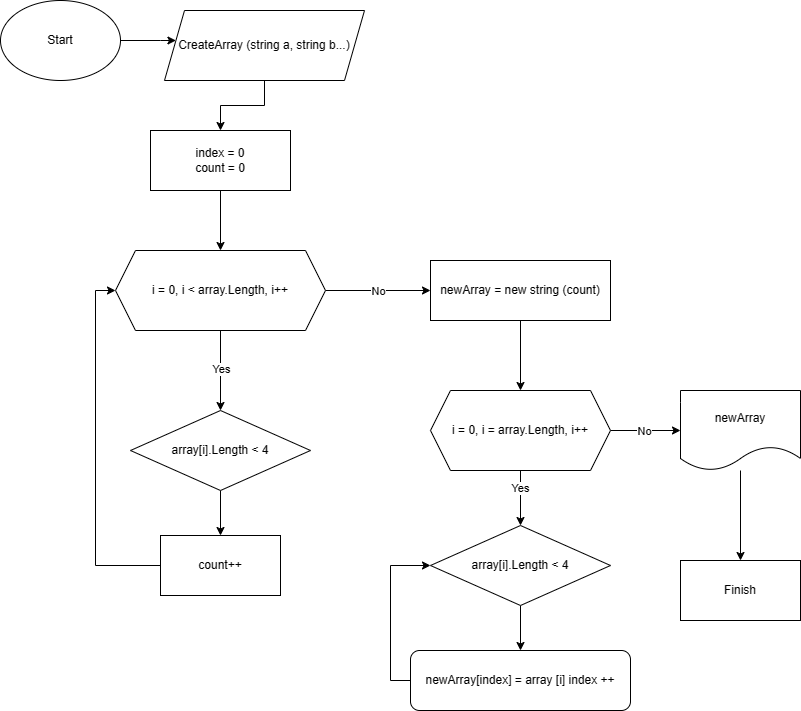

The diagram above was exported from draw.io. Its source (the exported page's mxGraphModel, read from the mxfile embedded in the PNG):
<mxGraphModel dx="1167" dy="759" grid="1" gridSize="10" guides="1" tooltips="1" connect="1" arrows="1" fold="1" page="1" pageScale="1" pageWidth="827" pageHeight="1169" math="0" shadow="0">
  <root>
    <mxCell id="0" />
    <mxCell id="1" parent="0" />
    <mxCell id="FKIAW2Z8Q0yH-tRKAvr9-3" value="" style="edgeStyle=orthogonalEdgeStyle;rounded=0;orthogonalLoop=1;jettySize=auto;html=1;" edge="1" parent="1" source="FKIAW2Z8Q0yH-tRKAvr9-1" target="FKIAW2Z8Q0yH-tRKAvr9-2">
      <mxGeometry relative="1" as="geometry">
        <Array as="points">
          <mxPoint x="210" y="60" />
          <mxPoint x="210" y="60" />
        </Array>
      </mxGeometry>
    </mxCell>
    <mxCell id="FKIAW2Z8Q0yH-tRKAvr9-1" value="Start" style="ellipse;whiteSpace=wrap;html=1;" vertex="1" parent="1">
      <mxGeometry x="50" y="20" width="120" height="80" as="geometry" />
    </mxCell>
    <mxCell id="FKIAW2Z8Q0yH-tRKAvr9-12" value="" style="edgeStyle=orthogonalEdgeStyle;rounded=0;orthogonalLoop=1;jettySize=auto;html=1;" edge="1" parent="1" source="FKIAW2Z8Q0yH-tRKAvr9-2" target="FKIAW2Z8Q0yH-tRKAvr9-4">
      <mxGeometry relative="1" as="geometry" />
    </mxCell>
    <mxCell id="FKIAW2Z8Q0yH-tRKAvr9-2" value="CreateArray (string a, string b...)" style="shape=parallelogram;perimeter=parallelogramPerimeter;whiteSpace=wrap;html=1;fixedSize=1;" vertex="1" parent="1">
      <mxGeometry x="214" y="30" width="200" height="70" as="geometry" />
    </mxCell>
    <mxCell id="FKIAW2Z8Q0yH-tRKAvr9-7" value="" style="edgeStyle=orthogonalEdgeStyle;rounded=0;orthogonalLoop=1;jettySize=auto;html=1;" edge="1" parent="1" source="FKIAW2Z8Q0yH-tRKAvr9-4" target="FKIAW2Z8Q0yH-tRKAvr9-6">
      <mxGeometry relative="1" as="geometry">
        <Array as="points" />
      </mxGeometry>
    </mxCell>
    <mxCell id="FKIAW2Z8Q0yH-tRKAvr9-4" value="index = 0&lt;br&gt;count = 0" style="whiteSpace=wrap;html=1;" vertex="1" parent="1">
      <mxGeometry x="200" y="150" width="140" height="60" as="geometry" />
    </mxCell>
    <mxCell id="FKIAW2Z8Q0yH-tRKAvr9-14" value="" style="edgeStyle=orthogonalEdgeStyle;rounded=0;orthogonalLoop=1;jettySize=auto;html=1;" edge="1" parent="1" source="FKIAW2Z8Q0yH-tRKAvr9-6" target="FKIAW2Z8Q0yH-tRKAvr9-13">
      <mxGeometry relative="1" as="geometry" />
    </mxCell>
    <mxCell id="FKIAW2Z8Q0yH-tRKAvr9-15" value="Yes" style="edgeLabel;html=1;align=center;verticalAlign=middle;resizable=0;points=[];" vertex="1" connectable="0" parent="FKIAW2Z8Q0yH-tRKAvr9-14">
      <mxGeometry x="-0.0444" relative="1" as="geometry">
        <mxPoint as="offset" />
      </mxGeometry>
    </mxCell>
    <mxCell id="FKIAW2Z8Q0yH-tRKAvr9-20" value="" style="edgeStyle=orthogonalEdgeStyle;rounded=0;orthogonalLoop=1;jettySize=auto;html=1;" edge="1" parent="1" source="FKIAW2Z8Q0yH-tRKAvr9-6" target="FKIAW2Z8Q0yH-tRKAvr9-19">
      <mxGeometry relative="1" as="geometry" />
    </mxCell>
    <mxCell id="FKIAW2Z8Q0yH-tRKAvr9-21" value="No" style="edgeLabel;html=1;align=center;verticalAlign=middle;resizable=0;points=[];" vertex="1" connectable="0" parent="FKIAW2Z8Q0yH-tRKAvr9-20">
      <mxGeometry x="-0.0074" relative="1" as="geometry">
        <mxPoint as="offset" />
      </mxGeometry>
    </mxCell>
    <mxCell id="FKIAW2Z8Q0yH-tRKAvr9-6" value="i = 0, i &amp;lt; array.Length, i++" style="shape=hexagon;perimeter=hexagonPerimeter2;whiteSpace=wrap;html=1;fixedSize=1;" vertex="1" parent="1">
      <mxGeometry x="165" y="270" width="210" height="80" as="geometry" />
    </mxCell>
    <mxCell id="FKIAW2Z8Q0yH-tRKAvr9-17" value="" style="edgeStyle=orthogonalEdgeStyle;rounded=0;orthogonalLoop=1;jettySize=auto;html=1;" edge="1" parent="1" source="FKIAW2Z8Q0yH-tRKAvr9-13" target="FKIAW2Z8Q0yH-tRKAvr9-16">
      <mxGeometry relative="1" as="geometry" />
    </mxCell>
    <mxCell id="FKIAW2Z8Q0yH-tRKAvr9-13" value="array[i].Length &amp;lt; 4" style="rhombus;whiteSpace=wrap;html=1;" vertex="1" parent="1">
      <mxGeometry x="180" y="430" width="180" height="80" as="geometry" />
    </mxCell>
    <mxCell id="FKIAW2Z8Q0yH-tRKAvr9-18" style="edgeStyle=orthogonalEdgeStyle;rounded=0;orthogonalLoop=1;jettySize=auto;html=1;entryX=0;entryY=0.5;entryDx=0;entryDy=0;" edge="1" parent="1" source="FKIAW2Z8Q0yH-tRKAvr9-16" target="FKIAW2Z8Q0yH-tRKAvr9-6">
      <mxGeometry relative="1" as="geometry">
        <Array as="points">
          <mxPoint x="145" y="585" />
          <mxPoint x="145" y="310" />
        </Array>
      </mxGeometry>
    </mxCell>
    <mxCell id="FKIAW2Z8Q0yH-tRKAvr9-16" value="count++" style="whiteSpace=wrap;html=1;" vertex="1" parent="1">
      <mxGeometry x="210" y="555" width="120" height="60" as="geometry" />
    </mxCell>
    <mxCell id="FKIAW2Z8Q0yH-tRKAvr9-23" value="" style="edgeStyle=orthogonalEdgeStyle;rounded=0;orthogonalLoop=1;jettySize=auto;html=1;" edge="1" parent="1" source="FKIAW2Z8Q0yH-tRKAvr9-19" target="FKIAW2Z8Q0yH-tRKAvr9-22">
      <mxGeometry relative="1" as="geometry" />
    </mxCell>
    <mxCell id="FKIAW2Z8Q0yH-tRKAvr9-19" value="newArray = new string (count)" style="whiteSpace=wrap;html=1;" vertex="1" parent="1">
      <mxGeometry x="480" y="280" width="180" height="60" as="geometry" />
    </mxCell>
    <mxCell id="FKIAW2Z8Q0yH-tRKAvr9-25" value="" style="edgeStyle=orthogonalEdgeStyle;rounded=0;orthogonalLoop=1;jettySize=auto;html=1;" edge="1" parent="1" source="FKIAW2Z8Q0yH-tRKAvr9-22" target="FKIAW2Z8Q0yH-tRKAvr9-24">
      <mxGeometry relative="1" as="geometry" />
    </mxCell>
    <mxCell id="FKIAW2Z8Q0yH-tRKAvr9-26" value="Yes" style="edgeLabel;html=1;align=center;verticalAlign=middle;resizable=0;points=[];" vertex="1" connectable="0" parent="FKIAW2Z8Q0yH-tRKAvr9-25">
      <mxGeometry x="-0.3737" y="-1" relative="1" as="geometry">
        <mxPoint as="offset" />
      </mxGeometry>
    </mxCell>
    <mxCell id="FKIAW2Z8Q0yH-tRKAvr9-31" value="" style="edgeStyle=orthogonalEdgeStyle;rounded=0;orthogonalLoop=1;jettySize=auto;html=1;" edge="1" parent="1" source="FKIAW2Z8Q0yH-tRKAvr9-22" target="FKIAW2Z8Q0yH-tRKAvr9-30">
      <mxGeometry relative="1" as="geometry" />
    </mxCell>
    <mxCell id="FKIAW2Z8Q0yH-tRKAvr9-32" value="No" style="edgeLabel;html=1;align=center;verticalAlign=middle;resizable=0;points=[];" vertex="1" connectable="0" parent="FKIAW2Z8Q0yH-tRKAvr9-31">
      <mxGeometry x="-0.054" relative="1" as="geometry">
        <mxPoint as="offset" />
      </mxGeometry>
    </mxCell>
    <mxCell id="FKIAW2Z8Q0yH-tRKAvr9-22" value="i = 0, i = array.Length, i++" style="shape=hexagon;perimeter=hexagonPerimeter2;whiteSpace=wrap;html=1;fixedSize=1;" vertex="1" parent="1">
      <mxGeometry x="480" y="410" width="180" height="80" as="geometry" />
    </mxCell>
    <mxCell id="FKIAW2Z8Q0yH-tRKAvr9-28" value="" style="edgeStyle=orthogonalEdgeStyle;rounded=0;orthogonalLoop=1;jettySize=auto;html=1;" edge="1" parent="1" source="FKIAW2Z8Q0yH-tRKAvr9-24" target="FKIAW2Z8Q0yH-tRKAvr9-27">
      <mxGeometry relative="1" as="geometry" />
    </mxCell>
    <mxCell id="FKIAW2Z8Q0yH-tRKAvr9-24" value="array[i].Length &amp;lt; 4" style="rhombus;whiteSpace=wrap;html=1;" vertex="1" parent="1">
      <mxGeometry x="480" y="545" width="180" height="80" as="geometry" />
    </mxCell>
    <mxCell id="FKIAW2Z8Q0yH-tRKAvr9-29" style="edgeStyle=orthogonalEdgeStyle;rounded=0;orthogonalLoop=1;jettySize=auto;html=1;entryX=0;entryY=0.5;entryDx=0;entryDy=0;" edge="1" parent="1" source="FKIAW2Z8Q0yH-tRKAvr9-27" target="FKIAW2Z8Q0yH-tRKAvr9-24">
      <mxGeometry relative="1" as="geometry">
        <Array as="points">
          <mxPoint x="440" y="700" />
          <mxPoint x="440" y="585" />
        </Array>
      </mxGeometry>
    </mxCell>
    <mxCell id="FKIAW2Z8Q0yH-tRKAvr9-27" value="newArray[index] = array [i] index ++" style="rounded=1;whiteSpace=wrap;html=1;" vertex="1" parent="1">
      <mxGeometry x="460" y="670" width="220" height="60" as="geometry" />
    </mxCell>
    <mxCell id="FKIAW2Z8Q0yH-tRKAvr9-34" value="" style="edgeStyle=orthogonalEdgeStyle;rounded=0;orthogonalLoop=1;jettySize=auto;html=1;" edge="1" parent="1" source="FKIAW2Z8Q0yH-tRKAvr9-30" target="FKIAW2Z8Q0yH-tRKAvr9-33">
      <mxGeometry relative="1" as="geometry" />
    </mxCell>
    <mxCell id="FKIAW2Z8Q0yH-tRKAvr9-30" value="newArray" style="shape=document;whiteSpace=wrap;html=1;boundedLbl=1;" vertex="1" parent="1">
      <mxGeometry x="730" y="410" width="120" height="80" as="geometry" />
    </mxCell>
    <mxCell id="FKIAW2Z8Q0yH-tRKAvr9-33" value="Finish" style="whiteSpace=wrap;html=1;" vertex="1" parent="1">
      <mxGeometry x="730" y="580" width="120" height="60" as="geometry" />
    </mxCell>
  </root>
</mxGraphModel>